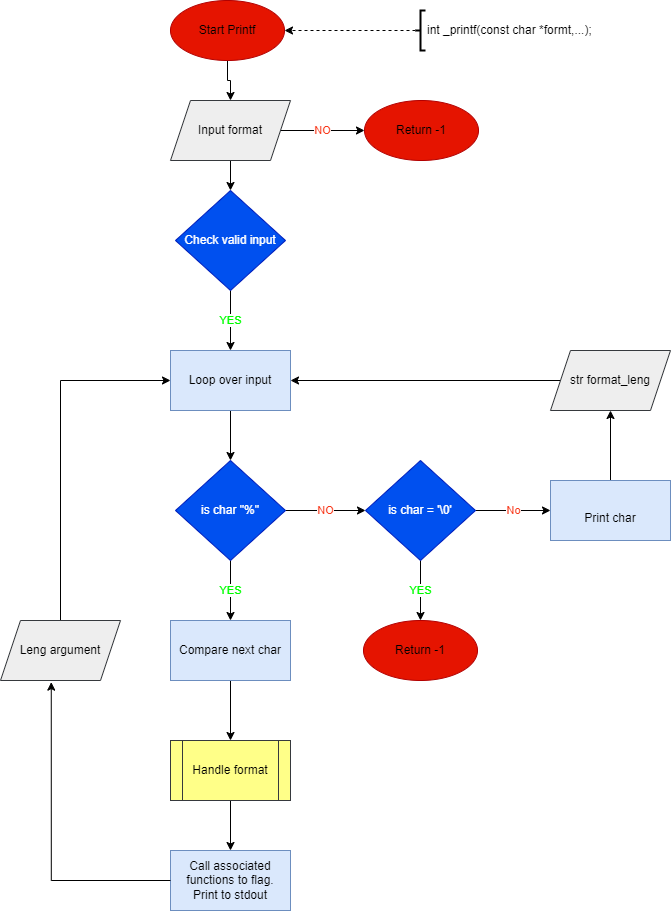

The diagram above was exported from draw.io. Its source (the exported page's mxGraphModel, read from the mxfile embedded in the PNG):
<mxGraphModel dx="1050" dy="669" grid="1" gridSize="10" guides="1" tooltips="1" connect="1" arrows="1" fold="1" page="1" pageScale="1" pageWidth="827" pageHeight="1169" math="0" shadow="0">
  <root>
    <mxCell id="WIyWlLk6GJQsqaUBKTNV-0" />
    <mxCell id="WIyWlLk6GJQsqaUBKTNV-1" parent="WIyWlLk6GJQsqaUBKTNV-0" />
    <mxCell id="iTeClrEjACTbJTzZLxi1-5" value="" style="edgeStyle=orthogonalEdgeStyle;rounded=0;orthogonalLoop=1;jettySize=auto;html=1;" parent="WIyWlLk6GJQsqaUBKTNV-1" source="iTeClrEjACTbJTzZLxi1-0" target="iTeClrEjACTbJTzZLxi1-2" edge="1">
      <mxGeometry relative="1" as="geometry" />
    </mxCell>
    <mxCell id="iTeClrEjACTbJTzZLxi1-8" value="&lt;font color=&quot;#f83719&quot;&gt;NO&lt;/font&gt;" style="edgeStyle=orthogonalEdgeStyle;rounded=0;orthogonalLoop=1;jettySize=auto;html=1;" parent="WIyWlLk6GJQsqaUBKTNV-1" source="iTeClrEjACTbJTzZLxi1-0" target="iTeClrEjACTbJTzZLxi1-6" edge="1">
      <mxGeometry relative="1" as="geometry" />
    </mxCell>
    <mxCell id="iTeClrEjACTbJTzZLxi1-0" value="Input format" style="shape=parallelogram;perimeter=parallelogramPerimeter;whiteSpace=wrap;html=1;fixedSize=1;fillColor=#eeeeee;strokeColor=#36393d;" parent="WIyWlLk6GJQsqaUBKTNV-1" vertex="1">
      <mxGeometry x="190" y="100" width="120" height="60" as="geometry" />
    </mxCell>
    <mxCell id="iTeClrEjACTbJTzZLxi1-10" value="YES" style="edgeStyle=orthogonalEdgeStyle;rounded=0;orthogonalLoop=1;jettySize=auto;html=1;fontColor=#00FF00;" parent="WIyWlLk6GJQsqaUBKTNV-1" source="iTeClrEjACTbJTzZLxi1-2" target="iTeClrEjACTbJTzZLxi1-9" edge="1">
      <mxGeometry relative="1" as="geometry" />
    </mxCell>
    <mxCell id="iTeClrEjACTbJTzZLxi1-2" value="Check valid input" style="rhombus;whiteSpace=wrap;html=1;fillColor=#0050ef;fontColor=#ffffff;strokeColor=#001DBC;" parent="WIyWlLk6GJQsqaUBKTNV-1" vertex="1">
      <mxGeometry x="195" y="190" width="110" height="100" as="geometry" />
    </mxCell>
    <mxCell id="iTeClrEjACTbJTzZLxi1-4" value="" style="edgeStyle=orthogonalEdgeStyle;rounded=0;orthogonalLoop=1;jettySize=auto;html=1;" parent="WIyWlLk6GJQsqaUBKTNV-1" source="iTeClrEjACTbJTzZLxi1-3" target="iTeClrEjACTbJTzZLxi1-0" edge="1">
      <mxGeometry relative="1" as="geometry" />
    </mxCell>
    <mxCell id="iTeClrEjACTbJTzZLxi1-3" value="&lt;font color=&quot;#000000&quot;&gt;Start Printf&lt;/font&gt;" style="ellipse;whiteSpace=wrap;html=1;fillColor=#e51400;fontColor=#ffffff;strokeColor=#B20000;" parent="WIyWlLk6GJQsqaUBKTNV-1" vertex="1">
      <mxGeometry x="190" width="114" height="60" as="geometry" />
    </mxCell>
    <mxCell id="iTeClrEjACTbJTzZLxi1-6" value="&lt;font color=&quot;#000000&quot;&gt;Return -1&lt;/font&gt;" style="ellipse;whiteSpace=wrap;html=1;fillColor=#e51400;fontColor=#ffffff;strokeColor=#B20000;" parent="WIyWlLk6GJQsqaUBKTNV-1" vertex="1">
      <mxGeometry x="384" y="100" width="114" height="60" as="geometry" />
    </mxCell>
    <mxCell id="iTeClrEjACTbJTzZLxi1-15" value="" style="edgeStyle=orthogonalEdgeStyle;rounded=0;orthogonalLoop=1;jettySize=auto;html=1;" parent="WIyWlLk6GJQsqaUBKTNV-1" source="iTeClrEjACTbJTzZLxi1-9" target="iTeClrEjACTbJTzZLxi1-13" edge="1">
      <mxGeometry relative="1" as="geometry" />
    </mxCell>
    <mxCell id="iTeClrEjACTbJTzZLxi1-9" value="Loop over input" style="rounded=0;whiteSpace=wrap;html=1;labelBorderColor=none;fillColor=#dae8fc;strokeColor=#6c8ebf;" parent="WIyWlLk6GJQsqaUBKTNV-1" vertex="1">
      <mxGeometry x="190" y="350" width="120" height="60" as="geometry" />
    </mxCell>
    <mxCell id="iTeClrEjACTbJTzZLxi1-17" value="NO" style="edgeStyle=orthogonalEdgeStyle;rounded=0;orthogonalLoop=1;jettySize=auto;html=1;fontColor=#F83719;" parent="WIyWlLk6GJQsqaUBKTNV-1" source="iTeClrEjACTbJTzZLxi1-13" target="iTeClrEjACTbJTzZLxi1-16" edge="1">
      <mxGeometry relative="1" as="geometry" />
    </mxCell>
    <mxCell id="iTeClrEjACTbJTzZLxi1-30" value="YES" style="edgeStyle=orthogonalEdgeStyle;rounded=0;orthogonalLoop=1;jettySize=auto;html=1;fontColor=#00FF00;" parent="WIyWlLk6GJQsqaUBKTNV-1" source="iTeClrEjACTbJTzZLxi1-13" target="iTeClrEjACTbJTzZLxi1-28" edge="1">
      <mxGeometry relative="1" as="geometry" />
    </mxCell>
    <mxCell id="iTeClrEjACTbJTzZLxi1-13" value="is char &quot;%&quot;" style="rhombus;whiteSpace=wrap;html=1;fillColor=#0050ef;fontColor=#ffffff;strokeColor=#001DBC;" parent="WIyWlLk6GJQsqaUBKTNV-1" vertex="1">
      <mxGeometry x="195" y="460" width="110" height="100" as="geometry" />
    </mxCell>
    <mxCell id="iTeClrEjACTbJTzZLxi1-20" value="YES" style="edgeStyle=orthogonalEdgeStyle;rounded=0;orthogonalLoop=1;jettySize=auto;html=1;fontColor=#00FF00;" parent="WIyWlLk6GJQsqaUBKTNV-1" source="iTeClrEjACTbJTzZLxi1-16" target="iTeClrEjACTbJTzZLxi1-18" edge="1">
      <mxGeometry relative="1" as="geometry" />
    </mxCell>
    <mxCell id="iTeClrEjACTbJTzZLxi1-23" value="No" style="edgeStyle=orthogonalEdgeStyle;rounded=0;orthogonalLoop=1;jettySize=auto;html=1;fontColor=#F83719;" parent="WIyWlLk6GJQsqaUBKTNV-1" source="iTeClrEjACTbJTzZLxi1-16" target="iTeClrEjACTbJTzZLxi1-21" edge="1">
      <mxGeometry relative="1" as="geometry" />
    </mxCell>
    <mxCell id="iTeClrEjACTbJTzZLxi1-16" value="is char = '\0'" style="rhombus;whiteSpace=wrap;html=1;fillColor=#0050ef;fontColor=#ffffff;strokeColor=#001DBC;" parent="WIyWlLk6GJQsqaUBKTNV-1" vertex="1">
      <mxGeometry x="385" y="460" width="110" height="100" as="geometry" />
    </mxCell>
    <mxCell id="iTeClrEjACTbJTzZLxi1-18" value="&lt;font color=&quot;#000000&quot;&gt;Return -1&lt;/font&gt;" style="ellipse;whiteSpace=wrap;html=1;fillColor=#e51400;fontColor=#ffffff;strokeColor=#B20000;" parent="WIyWlLk6GJQsqaUBKTNV-1" vertex="1">
      <mxGeometry x="383" y="620" width="114" height="60" as="geometry" />
    </mxCell>
    <mxCell id="iTeClrEjACTbJTzZLxi1-26" value="" style="edgeStyle=orthogonalEdgeStyle;rounded=0;orthogonalLoop=1;jettySize=auto;html=1;" parent="WIyWlLk6GJQsqaUBKTNV-1" source="iTeClrEjACTbJTzZLxi1-21" target="iTeClrEjACTbJTzZLxi1-24" edge="1">
      <mxGeometry relative="1" as="geometry" />
    </mxCell>
    <mxCell id="iTeClrEjACTbJTzZLxi1-21" value="&lt;div&gt;&lt;br&gt;&lt;/div&gt;&lt;div&gt;Print char&lt;/div&gt;" style="rounded=0;whiteSpace=wrap;html=1;labelBorderColor=none;fillColor=#dae8fc;strokeColor=#6c8ebf;" parent="WIyWlLk6GJQsqaUBKTNV-1" vertex="1">
      <mxGeometry x="570" y="480" width="120" height="60" as="geometry" />
    </mxCell>
    <mxCell id="iTeClrEjACTbJTzZLxi1-27" style="edgeStyle=orthogonalEdgeStyle;rounded=0;orthogonalLoop=1;jettySize=auto;html=1;entryX=1;entryY=0.5;entryDx=0;entryDy=0;" parent="WIyWlLk6GJQsqaUBKTNV-1" source="iTeClrEjACTbJTzZLxi1-24" target="iTeClrEjACTbJTzZLxi1-9" edge="1">
      <mxGeometry relative="1" as="geometry" />
    </mxCell>
    <mxCell id="iTeClrEjACTbJTzZLxi1-24" value="str format_leng" style="shape=parallelogram;perimeter=parallelogramPerimeter;whiteSpace=wrap;html=1;fixedSize=1;fillColor=#eeeeee;strokeColor=#36393d;" parent="WIyWlLk6GJQsqaUBKTNV-1" vertex="1">
      <mxGeometry x="570" y="350" width="120" height="60" as="geometry" />
    </mxCell>
    <mxCell id="iTeClrEjACTbJTzZLxi1-32" value="" style="edgeStyle=orthogonalEdgeStyle;rounded=0;orthogonalLoop=1;jettySize=auto;html=1;" parent="WIyWlLk6GJQsqaUBKTNV-1" source="iTeClrEjACTbJTzZLxi1-28" target="iTeClrEjACTbJTzZLxi1-31" edge="1">
      <mxGeometry relative="1" as="geometry" />
    </mxCell>
    <mxCell id="iTeClrEjACTbJTzZLxi1-28" value="Compare next char" style="rounded=0;whiteSpace=wrap;html=1;labelBorderColor=none;fillColor=#dae8fc;strokeColor=#6c8ebf;" parent="WIyWlLk6GJQsqaUBKTNV-1" vertex="1">
      <mxGeometry x="190" y="620" width="120" height="60" as="geometry" />
    </mxCell>
    <mxCell id="iTeClrEjACTbJTzZLxi1-37" value="" style="edgeStyle=orthogonalEdgeStyle;rounded=0;orthogonalLoop=1;jettySize=auto;html=1;" parent="WIyWlLk6GJQsqaUBKTNV-1" source="iTeClrEjACTbJTzZLxi1-31" target="iTeClrEjACTbJTzZLxi1-35" edge="1">
      <mxGeometry relative="1" as="geometry" />
    </mxCell>
    <mxCell id="iTeClrEjACTbJTzZLxi1-31" value="Handle format" style="shape=process;whiteSpace=wrap;html=1;backgroundOutline=1;fillColor=#ffff88;strokeColor=#36393d;rounded=0;labelBorderColor=none;" parent="WIyWlLk6GJQsqaUBKTNV-1" vertex="1">
      <mxGeometry x="190" y="740" width="120" height="60" as="geometry" />
    </mxCell>
    <mxCell id="iTeClrEjACTbJTzZLxi1-35" value="Call associated functions to flag.&lt;div&gt;Print to stdout&lt;/div&gt;" style="rounded=0;whiteSpace=wrap;html=1;labelBorderColor=none;fillColor=#dae8fc;strokeColor=#6c8ebf;" parent="WIyWlLk6GJQsqaUBKTNV-1" vertex="1">
      <mxGeometry x="190" y="850" width="120" height="60" as="geometry" />
    </mxCell>
    <mxCell id="iTeClrEjACTbJTzZLxi1-42" style="edgeStyle=orthogonalEdgeStyle;rounded=0;orthogonalLoop=1;jettySize=auto;html=1;entryX=0;entryY=0.5;entryDx=0;entryDy=0;exitX=0.5;exitY=0;exitDx=0;exitDy=0;" parent="WIyWlLk6GJQsqaUBKTNV-1" source="iTeClrEjACTbJTzZLxi1-38" target="iTeClrEjACTbJTzZLxi1-9" edge="1">
      <mxGeometry relative="1" as="geometry" />
    </mxCell>
    <mxCell id="iTeClrEjACTbJTzZLxi1-38" value="Leng argument" style="shape=parallelogram;perimeter=parallelogramPerimeter;whiteSpace=wrap;html=1;fixedSize=1;fillColor=#eeeeee;strokeColor=#36393d;" parent="WIyWlLk6GJQsqaUBKTNV-1" vertex="1">
      <mxGeometry x="20" y="620" width="120" height="60" as="geometry" />
    </mxCell>
    <mxCell id="iTeClrEjACTbJTzZLxi1-40" style="edgeStyle=orthogonalEdgeStyle;rounded=0;orthogonalLoop=1;jettySize=auto;html=1;entryX=0.423;entryY=1.027;entryDx=0;entryDy=0;entryPerimeter=0;" parent="WIyWlLk6GJQsqaUBKTNV-1" source="iTeClrEjACTbJTzZLxi1-35" target="iTeClrEjACTbJTzZLxi1-38" edge="1">
      <mxGeometry relative="1" as="geometry" />
    </mxCell>
    <mxCell id="g_VNVmrVOQFzCYg1q652-1" style="edgeStyle=orthogonalEdgeStyle;rounded=0;orthogonalLoop=1;jettySize=auto;html=1;entryX=1;entryY=0.5;entryDx=0;entryDy=0;dashed=1;" parent="WIyWlLk6GJQsqaUBKTNV-1" source="g_VNVmrVOQFzCYg1q652-0" target="iTeClrEjACTbJTzZLxi1-3" edge="1">
      <mxGeometry relative="1" as="geometry" />
    </mxCell>
    <mxCell id="g_VNVmrVOQFzCYg1q652-0" value="int _printf(const char *formt,...);" style="strokeWidth=2;html=1;shape=mxgraph.flowchart.annotation_2;align=left;labelPosition=right;pointerEvents=1;" parent="WIyWlLk6GJQsqaUBKTNV-1" vertex="1">
      <mxGeometry x="435" y="10" width="10" height="40" as="geometry" />
    </mxCell>
  </root>
</mxGraphModel>